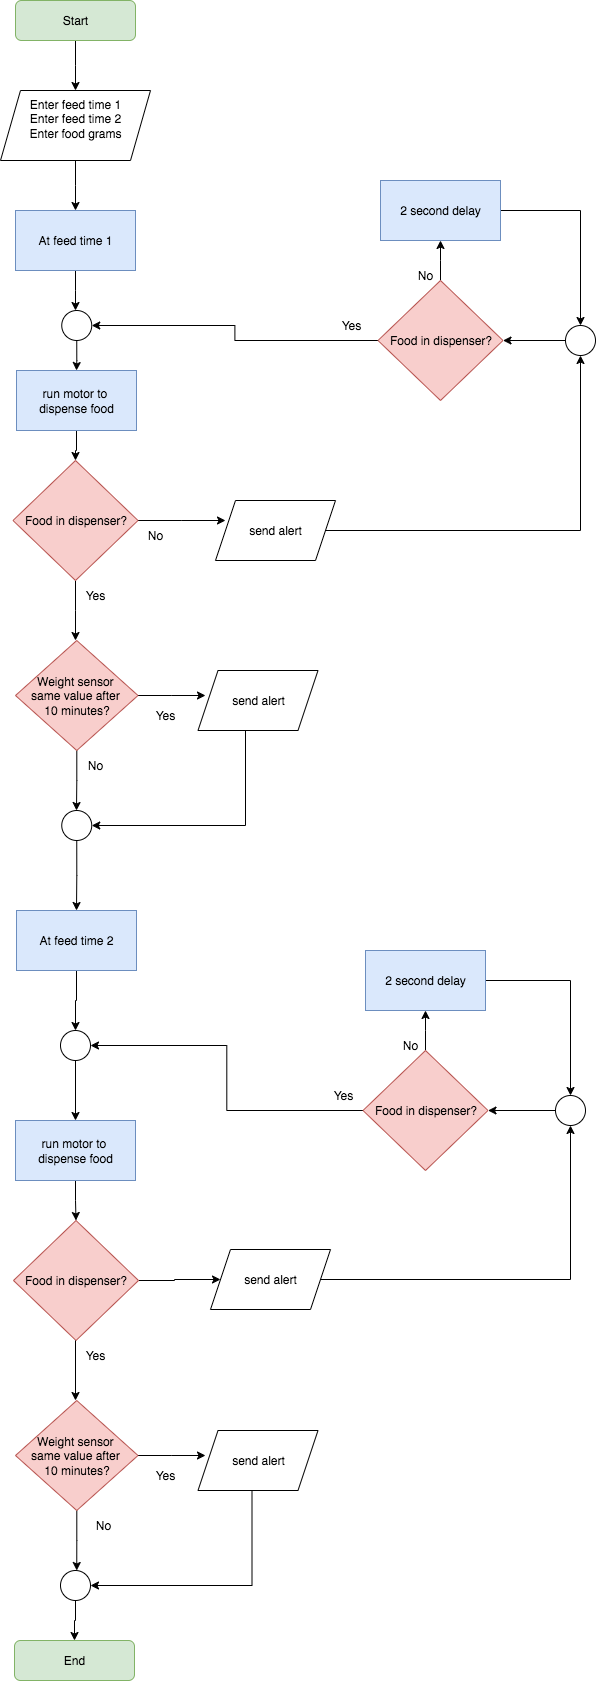

The diagram above was exported from draw.io. Its source (the exported page's mxGraphModel, read from the mxfile embedded in the PNG):
<mxGraphModel dx="1113" dy="761" grid="1" gridSize="10" guides="1" tooltips="1" connect="1" arrows="1" fold="1" page="1" pageScale="1" pageWidth="827" pageHeight="1169" background="none" math="0" shadow="0">
  <root>
    <mxCell id="WIyWlLk6GJQsqaUBKTNV-0" />
    <mxCell id="WIyWlLk6GJQsqaUBKTNV-1" parent="WIyWlLk6GJQsqaUBKTNV-0" />
    <mxCell id="I6IwuFgPy0hzxQe_r7GU-0" style="edgeStyle=orthogonalEdgeStyle;rounded=0;orthogonalLoop=1;jettySize=auto;html=1;" parent="WIyWlLk6GJQsqaUBKTNV-1" source="WIyWlLk6GJQsqaUBKTNV-3" edge="1">
      <mxGeometry relative="1" as="geometry">
        <mxPoint x="220" y="170" as="targetPoint" />
      </mxGeometry>
    </mxCell>
    <mxCell id="WIyWlLk6GJQsqaUBKTNV-3" value="Start" style="rounded=1;whiteSpace=wrap;html=1;fontSize=12;glass=0;strokeWidth=1;shadow=0;fillColor=#d5e8d4;strokeColor=#82b366;" parent="WIyWlLk6GJQsqaUBKTNV-1" vertex="1">
      <mxGeometry x="160" y="80" width="120" height="40" as="geometry" />
    </mxCell>
    <mxCell id="I6IwuFgPy0hzxQe_r7GU-2" style="edgeStyle=orthogonalEdgeStyle;rounded=0;orthogonalLoop=1;jettySize=auto;html=1;" parent="WIyWlLk6GJQsqaUBKTNV-1" source="I6IwuFgPy0hzxQe_r7GU-1" edge="1">
      <mxGeometry relative="1" as="geometry">
        <mxPoint x="220" y="290" as="targetPoint" />
      </mxGeometry>
    </mxCell>
    <mxCell id="I6IwuFgPy0hzxQe_r7GU-1" value="Enter feed time 1&lt;div&gt;Enter feed time 2&lt;/div&gt;&lt;div&gt;Enter food grams&lt;br&gt;&lt;div&gt;&lt;br&gt;&lt;/div&gt;&lt;/div&gt;" style="shape=parallelogram;perimeter=parallelogramPerimeter;whiteSpace=wrap;html=1;fixedSize=1;" parent="WIyWlLk6GJQsqaUBKTNV-1" vertex="1">
      <mxGeometry x="145" y="170" width="150" height="70" as="geometry" />
    </mxCell>
    <mxCell id="I6IwuFgPy0hzxQe_r7GU-7" style="edgeStyle=orthogonalEdgeStyle;rounded=0;orthogonalLoop=1;jettySize=auto;html=1;" parent="WIyWlLk6GJQsqaUBKTNV-1" source="I6IwuFgPy0hzxQe_r7GU-6" edge="1">
      <mxGeometry relative="1" as="geometry">
        <mxPoint x="220" y="390" as="targetPoint" />
      </mxGeometry>
    </mxCell>
    <mxCell id="I6IwuFgPy0hzxQe_r7GU-6" value="At feed time 1" style="rounded=0;whiteSpace=wrap;html=1;fillColor=#dae8fc;strokeColor=#6c8ebf;" parent="WIyWlLk6GJQsqaUBKTNV-1" vertex="1">
      <mxGeometry x="160" y="290" width="120" height="60" as="geometry" />
    </mxCell>
    <mxCell id="I6IwuFgPy0hzxQe_r7GU-14" style="edgeStyle=orthogonalEdgeStyle;rounded=0;orthogonalLoop=1;jettySize=auto;html=1;" parent="WIyWlLk6GJQsqaUBKTNV-1" source="I6IwuFgPy0hzxQe_r7GU-8" edge="1">
      <mxGeometry relative="1" as="geometry">
        <mxPoint x="370" y="600" as="targetPoint" />
      </mxGeometry>
    </mxCell>
    <mxCell id="I6IwuFgPy0hzxQe_r7GU-17" style="edgeStyle=orthogonalEdgeStyle;rounded=0;orthogonalLoop=1;jettySize=auto;html=1;" parent="WIyWlLk6GJQsqaUBKTNV-1" source="I6IwuFgPy0hzxQe_r7GU-8" edge="1">
      <mxGeometry relative="1" as="geometry">
        <mxPoint x="220" y="720" as="targetPoint" />
      </mxGeometry>
    </mxCell>
    <mxCell id="I6IwuFgPy0hzxQe_r7GU-8" value="Food in dispenser?" style="rhombus;whiteSpace=wrap;html=1;fillColor=#f8cecc;strokeColor=#b85450;" parent="WIyWlLk6GJQsqaUBKTNV-1" vertex="1">
      <mxGeometry x="157.5" y="540" width="125" height="120" as="geometry" />
    </mxCell>
    <mxCell id="I6IwuFgPy0hzxQe_r7GU-13" style="edgeStyle=orthogonalEdgeStyle;rounded=0;orthogonalLoop=1;jettySize=auto;html=1;entryX=0.5;entryY=0;entryDx=0;entryDy=0;" parent="WIyWlLk6GJQsqaUBKTNV-1" source="I6IwuFgPy0hzxQe_r7GU-11" target="I6IwuFgPy0hzxQe_r7GU-8" edge="1">
      <mxGeometry relative="1" as="geometry" />
    </mxCell>
    <mxCell id="I6IwuFgPy0hzxQe_r7GU-11" value="run motor to&amp;nbsp;&lt;div&gt;dispense food&lt;/div&gt;" style="rounded=0;whiteSpace=wrap;html=1;fillColor=#dae8fc;strokeColor=#6c8ebf;" parent="WIyWlLk6GJQsqaUBKTNV-1" vertex="1">
      <mxGeometry x="161" y="450" width="120" height="60" as="geometry" />
    </mxCell>
    <mxCell id="j-wgW503NQ38hpx3BmUV-74" style="edgeStyle=orthogonalEdgeStyle;rounded=0;orthogonalLoop=1;jettySize=auto;html=1;entryX=0.5;entryY=1;entryDx=0;entryDy=0;" edge="1" parent="WIyWlLk6GJQsqaUBKTNV-1" source="I6IwuFgPy0hzxQe_r7GU-15" target="j-wgW503NQ38hpx3BmUV-72">
      <mxGeometry relative="1" as="geometry" />
    </mxCell>
    <mxCell id="I6IwuFgPy0hzxQe_r7GU-15" value="send alert" style="shape=parallelogram;perimeter=parallelogramPerimeter;whiteSpace=wrap;html=1;fixedSize=1;" parent="WIyWlLk6GJQsqaUBKTNV-1" vertex="1">
      <mxGeometry x="360" y="580" width="120" height="60" as="geometry" />
    </mxCell>
    <mxCell id="I6IwuFgPy0hzxQe_r7GU-27" style="edgeStyle=orthogonalEdgeStyle;rounded=0;orthogonalLoop=1;jettySize=auto;html=1;" parent="WIyWlLk6GJQsqaUBKTNV-1" source="I6IwuFgPy0hzxQe_r7GU-21" edge="1">
      <mxGeometry relative="1" as="geometry">
        <mxPoint x="350" y="775" as="targetPoint" />
      </mxGeometry>
    </mxCell>
    <mxCell id="I6IwuFgPy0hzxQe_r7GU-28" style="edgeStyle=orthogonalEdgeStyle;rounded=0;orthogonalLoop=1;jettySize=auto;html=1;" parent="WIyWlLk6GJQsqaUBKTNV-1" source="I6IwuFgPy0hzxQe_r7GU-21" edge="1">
      <mxGeometry relative="1" as="geometry">
        <mxPoint x="221" y="890" as="targetPoint" />
      </mxGeometry>
    </mxCell>
    <mxCell id="I6IwuFgPy0hzxQe_r7GU-21" value="Weight sensor&amp;nbsp;&lt;div&gt;same value after&amp;nbsp;&lt;/div&gt;&lt;div&gt;10 minutes?&lt;/div&gt;" style="rhombus;whiteSpace=wrap;html=1;fillColor=#f8cecc;strokeColor=#b85450;" parent="WIyWlLk6GJQsqaUBKTNV-1" vertex="1">
      <mxGeometry x="160" y="720" width="122.5" height="110" as="geometry" />
    </mxCell>
    <mxCell id="j-wgW503NQ38hpx3BmUV-64" style="edgeStyle=orthogonalEdgeStyle;rounded=0;orthogonalLoop=1;jettySize=auto;html=1;entryX=1;entryY=0.5;entryDx=0;entryDy=0;" edge="1" parent="WIyWlLk6GJQsqaUBKTNV-1" source="I6IwuFgPy0hzxQe_r7GU-23" target="j-wgW503NQ38hpx3BmUV-62">
      <mxGeometry relative="1" as="geometry">
        <mxPoint x="402.5" y="930" as="targetPoint" />
        <Array as="points">
          <mxPoint x="390" y="905" />
        </Array>
      </mxGeometry>
    </mxCell>
    <mxCell id="I6IwuFgPy0hzxQe_r7GU-23" value="send alert" style="shape=parallelogram;perimeter=parallelogramPerimeter;whiteSpace=wrap;html=1;fixedSize=1;" parent="WIyWlLk6GJQsqaUBKTNV-1" vertex="1">
      <mxGeometry x="342.5" y="750" width="120" height="60" as="geometry" />
    </mxCell>
    <mxCell id="I6IwuFgPy0hzxQe_r7GU-24" value="Yes" style="text;html=1;align=center;verticalAlign=middle;whiteSpace=wrap;rounded=0;" parent="WIyWlLk6GJQsqaUBKTNV-1" vertex="1">
      <mxGeometry x="280" y="780" width="60" height="30" as="geometry" />
    </mxCell>
    <mxCell id="I6IwuFgPy0hzxQe_r7GU-29" value="No" style="text;html=1;align=center;verticalAlign=middle;whiteSpace=wrap;rounded=0;" parent="WIyWlLk6GJQsqaUBKTNV-1" vertex="1">
      <mxGeometry x="210" y="830" width="60" height="30" as="geometry" />
    </mxCell>
    <mxCell id="j-wgW503NQ38hpx3BmUV-14" value="Yes" style="text;html=1;align=center;verticalAlign=middle;whiteSpace=wrap;rounded=0;" vertex="1" parent="WIyWlLk6GJQsqaUBKTNV-1">
      <mxGeometry x="210" y="660" width="60" height="30" as="geometry" />
    </mxCell>
    <mxCell id="j-wgW503NQ38hpx3BmUV-15" value="No" style="text;html=1;align=center;verticalAlign=middle;whiteSpace=wrap;rounded=0;" vertex="1" parent="WIyWlLk6GJQsqaUBKTNV-1">
      <mxGeometry x="270" y="600" width="60" height="30" as="geometry" />
    </mxCell>
    <mxCell id="j-wgW503NQ38hpx3BmUV-19" style="edgeStyle=orthogonalEdgeStyle;rounded=0;orthogonalLoop=1;jettySize=auto;html=1;" edge="1" parent="WIyWlLk6GJQsqaUBKTNV-1" source="j-wgW503NQ38hpx3BmUV-16">
      <mxGeometry relative="1" as="geometry">
        <mxPoint x="585" y="320" as="targetPoint" />
      </mxGeometry>
    </mxCell>
    <mxCell id="j-wgW503NQ38hpx3BmUV-59" style="edgeStyle=orthogonalEdgeStyle;rounded=0;orthogonalLoop=1;jettySize=auto;html=1;entryX=1;entryY=0.5;entryDx=0;entryDy=0;" edge="1" parent="WIyWlLk6GJQsqaUBKTNV-1" source="j-wgW503NQ38hpx3BmUV-16" target="j-wgW503NQ38hpx3BmUV-58">
      <mxGeometry relative="1" as="geometry" />
    </mxCell>
    <mxCell id="j-wgW503NQ38hpx3BmUV-16" value="Food in dispenser?" style="rhombus;whiteSpace=wrap;html=1;fillColor=#f8cecc;strokeColor=#b85450;" vertex="1" parent="WIyWlLk6GJQsqaUBKTNV-1">
      <mxGeometry x="522.5" y="360" width="125" height="120" as="geometry" />
    </mxCell>
    <mxCell id="j-wgW503NQ38hpx3BmUV-17" value="Yes" style="text;html=1;align=center;verticalAlign=middle;whiteSpace=wrap;rounded=0;" vertex="1" parent="WIyWlLk6GJQsqaUBKTNV-1">
      <mxGeometry x="466" y="390" width="60" height="30" as="geometry" />
    </mxCell>
    <mxCell id="j-wgW503NQ38hpx3BmUV-75" style="edgeStyle=orthogonalEdgeStyle;rounded=0;orthogonalLoop=1;jettySize=auto;html=1;entryX=0.5;entryY=0;entryDx=0;entryDy=0;" edge="1" parent="WIyWlLk6GJQsqaUBKTNV-1" source="j-wgW503NQ38hpx3BmUV-20" target="j-wgW503NQ38hpx3BmUV-72">
      <mxGeometry relative="1" as="geometry" />
    </mxCell>
    <mxCell id="j-wgW503NQ38hpx3BmUV-20" value="2 second delay" style="rounded=0;whiteSpace=wrap;html=1;fillColor=#dae8fc;strokeColor=#6c8ebf;" vertex="1" parent="WIyWlLk6GJQsqaUBKTNV-1">
      <mxGeometry x="525" y="260" width="120" height="60" as="geometry" />
    </mxCell>
    <mxCell id="j-wgW503NQ38hpx3BmUV-22" value="No" style="text;html=1;align=center;verticalAlign=middle;whiteSpace=wrap;rounded=0;" vertex="1" parent="WIyWlLk6GJQsqaUBKTNV-1">
      <mxGeometry x="540" y="340" width="60" height="30" as="geometry" />
    </mxCell>
    <mxCell id="j-wgW503NQ38hpx3BmUV-61" style="edgeStyle=orthogonalEdgeStyle;rounded=0;orthogonalLoop=1;jettySize=auto;html=1;entryX=0.5;entryY=0;entryDx=0;entryDy=0;" edge="1" parent="WIyWlLk6GJQsqaUBKTNV-1" source="j-wgW503NQ38hpx3BmUV-23" target="j-wgW503NQ38hpx3BmUV-50">
      <mxGeometry relative="1" as="geometry" />
    </mxCell>
    <mxCell id="j-wgW503NQ38hpx3BmUV-23" value="At feed time 2" style="rounded=0;whiteSpace=wrap;html=1;fillColor=#dae8fc;strokeColor=#6c8ebf;" vertex="1" parent="WIyWlLk6GJQsqaUBKTNV-1">
      <mxGeometry x="161" y="990" width="120" height="60" as="geometry" />
    </mxCell>
    <mxCell id="j-wgW503NQ38hpx3BmUV-27" style="edgeStyle=orthogonalEdgeStyle;rounded=0;orthogonalLoop=1;jettySize=auto;html=1;entryX=0.5;entryY=0;entryDx=0;entryDy=0;" edge="1" parent="WIyWlLk6GJQsqaUBKTNV-1" source="j-wgW503NQ38hpx3BmUV-25" target="j-wgW503NQ38hpx3BmUV-26">
      <mxGeometry relative="1" as="geometry" />
    </mxCell>
    <mxCell id="j-wgW503NQ38hpx3BmUV-25" value="run motor to&amp;nbsp;&lt;div&gt;dispense food&lt;/div&gt;" style="rounded=0;whiteSpace=wrap;html=1;fillColor=#dae8fc;strokeColor=#6c8ebf;" vertex="1" parent="WIyWlLk6GJQsqaUBKTNV-1">
      <mxGeometry x="160" y="1200" width="120" height="60" as="geometry" />
    </mxCell>
    <mxCell id="j-wgW503NQ38hpx3BmUV-36" style="edgeStyle=orthogonalEdgeStyle;rounded=0;orthogonalLoop=1;jettySize=auto;html=1;" edge="1" parent="WIyWlLk6GJQsqaUBKTNV-1" source="j-wgW503NQ38hpx3BmUV-26" target="j-wgW503NQ38hpx3BmUV-29">
      <mxGeometry relative="1" as="geometry" />
    </mxCell>
    <mxCell id="j-wgW503NQ38hpx3BmUV-26" value="Food in dispenser?" style="rhombus;whiteSpace=wrap;html=1;fillColor=#f8cecc;strokeColor=#b85450;" vertex="1" parent="WIyWlLk6GJQsqaUBKTNV-1">
      <mxGeometry x="158" y="1300" width="125" height="120" as="geometry" />
    </mxCell>
    <mxCell id="j-wgW503NQ38hpx3BmUV-79" style="edgeStyle=orthogonalEdgeStyle;rounded=0;orthogonalLoop=1;jettySize=auto;html=1;entryX=0.5;entryY=1;entryDx=0;entryDy=0;" edge="1" parent="WIyWlLk6GJQsqaUBKTNV-1" source="j-wgW503NQ38hpx3BmUV-29" target="j-wgW503NQ38hpx3BmUV-76">
      <mxGeometry relative="1" as="geometry" />
    </mxCell>
    <mxCell id="j-wgW503NQ38hpx3BmUV-29" value="send alert" style="shape=parallelogram;perimeter=parallelogramPerimeter;whiteSpace=wrap;html=1;fixedSize=1;" vertex="1" parent="WIyWlLk6GJQsqaUBKTNV-1">
      <mxGeometry x="355" y="1329" width="120" height="60" as="geometry" />
    </mxCell>
    <mxCell id="j-wgW503NQ38hpx3BmUV-30" style="edgeStyle=orthogonalEdgeStyle;rounded=0;orthogonalLoop=1;jettySize=auto;html=1;" edge="1" parent="WIyWlLk6GJQsqaUBKTNV-1" source="j-wgW503NQ38hpx3BmUV-31">
      <mxGeometry relative="1" as="geometry">
        <mxPoint x="570" y="1090" as="targetPoint" />
      </mxGeometry>
    </mxCell>
    <mxCell id="j-wgW503NQ38hpx3BmUV-51" style="edgeStyle=orthogonalEdgeStyle;rounded=0;orthogonalLoop=1;jettySize=auto;html=1;entryX=1;entryY=0.5;entryDx=0;entryDy=0;" edge="1" parent="WIyWlLk6GJQsqaUBKTNV-1" source="j-wgW503NQ38hpx3BmUV-31" target="j-wgW503NQ38hpx3BmUV-50">
      <mxGeometry relative="1" as="geometry" />
    </mxCell>
    <mxCell id="j-wgW503NQ38hpx3BmUV-31" value="Food in dispenser?" style="rhombus;whiteSpace=wrap;html=1;fillColor=#f8cecc;strokeColor=#b85450;" vertex="1" parent="WIyWlLk6GJQsqaUBKTNV-1">
      <mxGeometry x="507.5" y="1130" width="125" height="120" as="geometry" />
    </mxCell>
    <mxCell id="j-wgW503NQ38hpx3BmUV-32" value="Yes" style="text;html=1;align=center;verticalAlign=middle;whiteSpace=wrap;rounded=0;" vertex="1" parent="WIyWlLk6GJQsqaUBKTNV-1">
      <mxGeometry x="457.5" y="1160" width="60" height="30" as="geometry" />
    </mxCell>
    <mxCell id="j-wgW503NQ38hpx3BmUV-81" style="edgeStyle=orthogonalEdgeStyle;rounded=0;orthogonalLoop=1;jettySize=auto;html=1;entryX=0.5;entryY=0;entryDx=0;entryDy=0;" edge="1" parent="WIyWlLk6GJQsqaUBKTNV-1" source="j-wgW503NQ38hpx3BmUV-34" target="j-wgW503NQ38hpx3BmUV-76">
      <mxGeometry relative="1" as="geometry" />
    </mxCell>
    <mxCell id="j-wgW503NQ38hpx3BmUV-34" value="2 second delay" style="rounded=0;whiteSpace=wrap;html=1;fillColor=#dae8fc;strokeColor=#6c8ebf;" vertex="1" parent="WIyWlLk6GJQsqaUBKTNV-1">
      <mxGeometry x="510" y="1030" width="120" height="60" as="geometry" />
    </mxCell>
    <mxCell id="j-wgW503NQ38hpx3BmUV-35" value="No" style="text;html=1;align=center;verticalAlign=middle;whiteSpace=wrap;rounded=0;" vertex="1" parent="WIyWlLk6GJQsqaUBKTNV-1">
      <mxGeometry x="525" y="1110" width="60" height="30" as="geometry" />
    </mxCell>
    <mxCell id="j-wgW503NQ38hpx3BmUV-38" style="edgeStyle=orthogonalEdgeStyle;rounded=0;orthogonalLoop=1;jettySize=auto;html=1;" edge="1" parent="WIyWlLk6GJQsqaUBKTNV-1">
      <mxGeometry relative="1" as="geometry">
        <mxPoint x="220" y="1480" as="targetPoint" />
        <mxPoint x="220" y="1420" as="sourcePoint" />
      </mxGeometry>
    </mxCell>
    <mxCell id="j-wgW503NQ38hpx3BmUV-39" style="edgeStyle=orthogonalEdgeStyle;rounded=0;orthogonalLoop=1;jettySize=auto;html=1;" edge="1" parent="WIyWlLk6GJQsqaUBKTNV-1" source="j-wgW503NQ38hpx3BmUV-40">
      <mxGeometry relative="1" as="geometry">
        <mxPoint x="350" y="1535" as="targetPoint" />
      </mxGeometry>
    </mxCell>
    <mxCell id="j-wgW503NQ38hpx3BmUV-45" style="edgeStyle=orthogonalEdgeStyle;rounded=0;orthogonalLoop=1;jettySize=auto;html=1;" edge="1" parent="WIyWlLk6GJQsqaUBKTNV-1" source="j-wgW503NQ38hpx3BmUV-40">
      <mxGeometry relative="1" as="geometry">
        <mxPoint x="221.25" y="1650" as="targetPoint" />
      </mxGeometry>
    </mxCell>
    <mxCell id="j-wgW503NQ38hpx3BmUV-40" value="Weight sensor&amp;nbsp;&lt;div&gt;same value after&amp;nbsp;&lt;/div&gt;&lt;div&gt;10 minutes?&lt;/div&gt;" style="rhombus;whiteSpace=wrap;html=1;fillColor=#f8cecc;strokeColor=#b85450;" vertex="1" parent="WIyWlLk6GJQsqaUBKTNV-1">
      <mxGeometry x="160" y="1480" width="122.5" height="110" as="geometry" />
    </mxCell>
    <mxCell id="j-wgW503NQ38hpx3BmUV-68" style="edgeStyle=orthogonalEdgeStyle;rounded=0;orthogonalLoop=1;jettySize=auto;html=1;entryX=1;entryY=0.5;entryDx=0;entryDy=0;" edge="1" parent="WIyWlLk6GJQsqaUBKTNV-1" source="j-wgW503NQ38hpx3BmUV-41" target="j-wgW503NQ38hpx3BmUV-66">
      <mxGeometry relative="1" as="geometry">
        <Array as="points">
          <mxPoint x="396.5" y="1665" />
        </Array>
      </mxGeometry>
    </mxCell>
    <mxCell id="j-wgW503NQ38hpx3BmUV-41" value="send alert" style="shape=parallelogram;perimeter=parallelogramPerimeter;whiteSpace=wrap;html=1;fixedSize=1;" vertex="1" parent="WIyWlLk6GJQsqaUBKTNV-1">
      <mxGeometry x="342.5" y="1510" width="120" height="60" as="geometry" />
    </mxCell>
    <mxCell id="j-wgW503NQ38hpx3BmUV-42" value="Yes" style="text;html=1;align=center;verticalAlign=middle;whiteSpace=wrap;rounded=0;" vertex="1" parent="WIyWlLk6GJQsqaUBKTNV-1">
      <mxGeometry x="280" y="1540" width="60" height="30" as="geometry" />
    </mxCell>
    <mxCell id="j-wgW503NQ38hpx3BmUV-44" value="Yes" style="text;html=1;align=center;verticalAlign=middle;whiteSpace=wrap;rounded=0;" vertex="1" parent="WIyWlLk6GJQsqaUBKTNV-1">
      <mxGeometry x="210" y="1420" width="60" height="30" as="geometry" />
    </mxCell>
    <mxCell id="j-wgW503NQ38hpx3BmUV-46" value="No" style="text;html=1;align=center;verticalAlign=middle;whiteSpace=wrap;rounded=0;" vertex="1" parent="WIyWlLk6GJQsqaUBKTNV-1">
      <mxGeometry x="217.5" y="1590" width="60" height="30" as="geometry" />
    </mxCell>
    <mxCell id="j-wgW503NQ38hpx3BmUV-47" value="End" style="rounded=1;whiteSpace=wrap;html=1;fontSize=12;glass=0;strokeWidth=1;shadow=0;fillColor=#d5e8d4;strokeColor=#82b366;" vertex="1" parent="WIyWlLk6GJQsqaUBKTNV-1">
      <mxGeometry x="159" y="1720" width="120" height="40" as="geometry" />
    </mxCell>
    <mxCell id="j-wgW503NQ38hpx3BmUV-57" style="edgeStyle=orthogonalEdgeStyle;rounded=0;orthogonalLoop=1;jettySize=auto;html=1;entryX=0.5;entryY=0;entryDx=0;entryDy=0;" edge="1" parent="WIyWlLk6GJQsqaUBKTNV-1" source="j-wgW503NQ38hpx3BmUV-50" target="j-wgW503NQ38hpx3BmUV-25">
      <mxGeometry relative="1" as="geometry" />
    </mxCell>
    <mxCell id="j-wgW503NQ38hpx3BmUV-50" value="" style="ellipse;whiteSpace=wrap;html=1;aspect=fixed;" vertex="1" parent="WIyWlLk6GJQsqaUBKTNV-1">
      <mxGeometry x="205" y="1110" width="30" height="30" as="geometry" />
    </mxCell>
    <mxCell id="j-wgW503NQ38hpx3BmUV-87" style="edgeStyle=orthogonalEdgeStyle;rounded=0;orthogonalLoop=1;jettySize=auto;html=1;" edge="1" parent="WIyWlLk6GJQsqaUBKTNV-1" source="j-wgW503NQ38hpx3BmUV-58" target="I6IwuFgPy0hzxQe_r7GU-11">
      <mxGeometry relative="1" as="geometry" />
    </mxCell>
    <mxCell id="j-wgW503NQ38hpx3BmUV-58" value="" style="ellipse;whiteSpace=wrap;html=1;aspect=fixed;" vertex="1" parent="WIyWlLk6GJQsqaUBKTNV-1">
      <mxGeometry x="206.25" y="390" width="30" height="30" as="geometry" />
    </mxCell>
    <mxCell id="j-wgW503NQ38hpx3BmUV-65" style="edgeStyle=orthogonalEdgeStyle;rounded=0;orthogonalLoop=1;jettySize=auto;html=1;entryX=0.5;entryY=0;entryDx=0;entryDy=0;" edge="1" parent="WIyWlLk6GJQsqaUBKTNV-1" source="j-wgW503NQ38hpx3BmUV-62" target="j-wgW503NQ38hpx3BmUV-23">
      <mxGeometry relative="1" as="geometry" />
    </mxCell>
    <mxCell id="j-wgW503NQ38hpx3BmUV-62" value="" style="ellipse;whiteSpace=wrap;html=1;aspect=fixed;" vertex="1" parent="WIyWlLk6GJQsqaUBKTNV-1">
      <mxGeometry x="206.25" y="890" width="30" height="30" as="geometry" />
    </mxCell>
    <mxCell id="j-wgW503NQ38hpx3BmUV-71" style="edgeStyle=orthogonalEdgeStyle;rounded=0;orthogonalLoop=1;jettySize=auto;html=1;" edge="1" parent="WIyWlLk6GJQsqaUBKTNV-1" source="j-wgW503NQ38hpx3BmUV-66" target="j-wgW503NQ38hpx3BmUV-47">
      <mxGeometry relative="1" as="geometry" />
    </mxCell>
    <mxCell id="j-wgW503NQ38hpx3BmUV-66" value="" style="ellipse;whiteSpace=wrap;html=1;aspect=fixed;" vertex="1" parent="WIyWlLk6GJQsqaUBKTNV-1">
      <mxGeometry x="205" y="1650" width="30" height="30" as="geometry" />
    </mxCell>
    <mxCell id="j-wgW503NQ38hpx3BmUV-73" style="edgeStyle=orthogonalEdgeStyle;rounded=0;orthogonalLoop=1;jettySize=auto;html=1;entryX=1;entryY=0.5;entryDx=0;entryDy=0;" edge="1" parent="WIyWlLk6GJQsqaUBKTNV-1" source="j-wgW503NQ38hpx3BmUV-72" target="j-wgW503NQ38hpx3BmUV-16">
      <mxGeometry relative="1" as="geometry" />
    </mxCell>
    <mxCell id="j-wgW503NQ38hpx3BmUV-72" value="" style="ellipse;whiteSpace=wrap;html=1;aspect=fixed;" vertex="1" parent="WIyWlLk6GJQsqaUBKTNV-1">
      <mxGeometry x="710" y="405" width="30" height="30" as="geometry" />
    </mxCell>
    <mxCell id="j-wgW503NQ38hpx3BmUV-78" style="edgeStyle=orthogonalEdgeStyle;rounded=0;orthogonalLoop=1;jettySize=auto;html=1;entryX=1;entryY=0.5;entryDx=0;entryDy=0;" edge="1" parent="WIyWlLk6GJQsqaUBKTNV-1" source="j-wgW503NQ38hpx3BmUV-76" target="j-wgW503NQ38hpx3BmUV-31">
      <mxGeometry relative="1" as="geometry" />
    </mxCell>
    <mxCell id="j-wgW503NQ38hpx3BmUV-76" value="" style="ellipse;whiteSpace=wrap;html=1;aspect=fixed;" vertex="1" parent="WIyWlLk6GJQsqaUBKTNV-1">
      <mxGeometry x="700" y="1175" width="30" height="30" as="geometry" />
    </mxCell>
  </root>
</mxGraphModel>